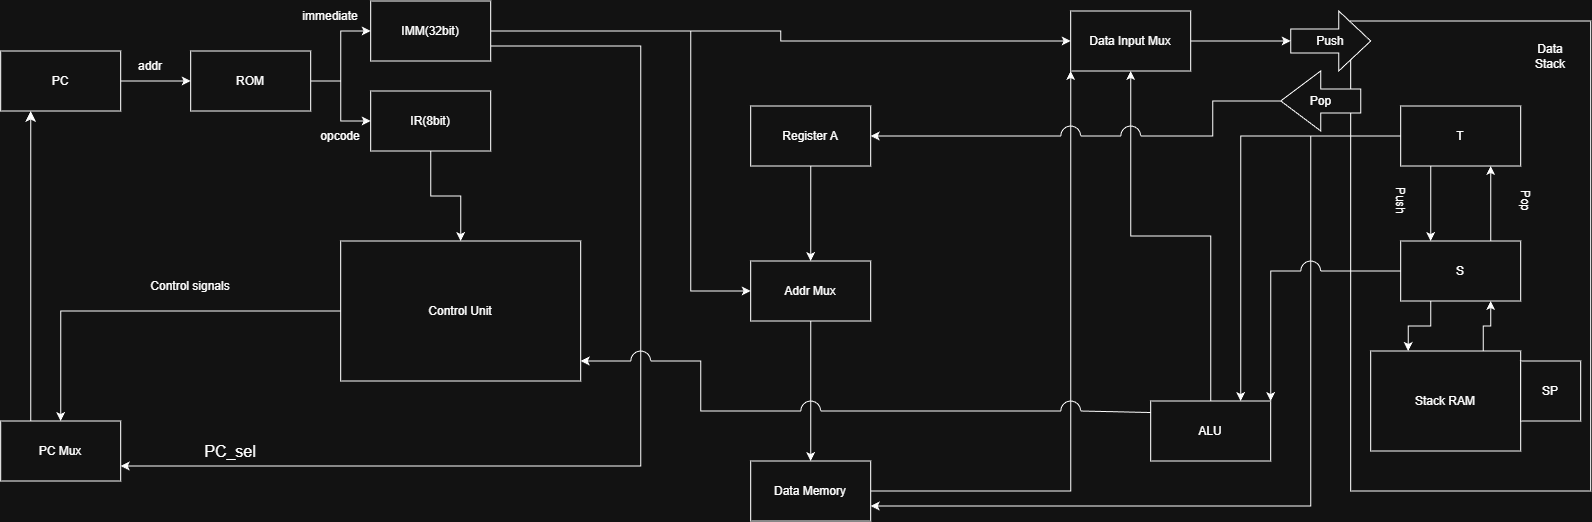

The diagram above was exported from draw.io. Its source (the exported page's mxGraphModel, read from the mxfile embedded in the PNG):
<mxGraphModel dx="987" dy="1060" grid="1" gridSize="10" guides="1" tooltips="1" connect="1" arrows="1" fold="1" page="1" pageScale="1" pageWidth="827" pageHeight="1169" math="0" shadow="0">
  <root>
    <mxCell id="0" />
    <mxCell id="1" parent="0" />
    <mxCell id="MHg82w3gx-bzw7ho4yWn-1" parent="1" style="rounded=0;whiteSpace=wrap;html=1;" value="PC" vertex="1">
      <mxGeometry height="60" width="120" x="10" y="100" as="geometry" />
    </mxCell>
    <mxCell id="MHg82w3gx-bzw7ho4yWn-43" edge="1" parent="1" source="MHg82w3gx-bzw7ho4yWn-2" style="edgeStyle=orthogonalEdgeStyle;rounded=0;orthogonalLoop=1;jettySize=auto;html=1;exitX=1;exitY=0.5;exitDx=0;exitDy=0;entryX=0;entryY=0.5;entryDx=0;entryDy=0;" target="MHg82w3gx-bzw7ho4yWn-5">
      <mxGeometry relative="1" as="geometry" />
    </mxCell>
    <mxCell id="MHg82w3gx-bzw7ho4yWn-44" edge="1" parent="1" source="MHg82w3gx-bzw7ho4yWn-2" style="edgeStyle=orthogonalEdgeStyle;rounded=0;orthogonalLoop=1;jettySize=auto;html=1;exitX=1;exitY=0.5;exitDx=0;exitDy=0;entryX=0;entryY=0.5;entryDx=0;entryDy=0;" target="MHg82w3gx-bzw7ho4yWn-7">
      <mxGeometry relative="1" as="geometry" />
    </mxCell>
    <mxCell id="MHg82w3gx-bzw7ho4yWn-2" parent="1" style="rounded=0;whiteSpace=wrap;html=1;" value="ROM" vertex="1">
      <mxGeometry height="60" width="120" x="200" y="100" as="geometry" />
    </mxCell>
    <mxCell id="MHg82w3gx-bzw7ho4yWn-4" edge="1" parent="1" source="MHg82w3gx-bzw7ho4yWn-1" style="endArrow=classic;html=1;rounded=0;exitX=1;exitY=0.5;exitDx=0;exitDy=0;entryX=0;entryY=0.5;entryDx=0;entryDy=0;" target="MHg82w3gx-bzw7ho4yWn-2" value="">
      <mxGeometry height="50" relative="1" width="50" as="geometry">
        <mxPoint x="390" y="270" as="sourcePoint" />
        <mxPoint x="440" y="220" as="targetPoint" />
      </mxGeometry>
    </mxCell>
    <mxCell id="MHg82w3gx-bzw7ho4yWn-10" edge="1" parent="1" source="MHg82w3gx-bzw7ho4yWn-5" style="edgeStyle=orthogonalEdgeStyle;rounded=0;orthogonalLoop=1;jettySize=auto;html=1;" target="MHg82w3gx-bzw7ho4yWn-9" value="">
      <mxGeometry relative="1" as="geometry" />
    </mxCell>
    <mxCell id="MHg82w3gx-bzw7ho4yWn-5" parent="1" style="rounded=0;whiteSpace=wrap;html=1;" value="IR(8bit)" vertex="1">
      <mxGeometry height="60" width="120" x="380" y="140" as="geometry" />
    </mxCell>
    <mxCell id="MHg82w3gx-bzw7ho4yWn-47" edge="1" parent="1" source="MHg82w3gx-bzw7ho4yWn-7" style="edgeStyle=orthogonalEdgeStyle;rounded=0;orthogonalLoop=1;jettySize=auto;html=1;exitX=1;exitY=0.5;exitDx=0;exitDy=0;entryX=0;entryY=0.5;entryDx=0;entryDy=0;" target="MHg82w3gx-bzw7ho4yWn-57">
      <mxGeometry relative="1" as="geometry">
        <mxPoint x="940" y="80" as="targetPoint" />
      </mxGeometry>
    </mxCell>
    <mxCell id="MHg82w3gx-bzw7ho4yWn-51" edge="1" parent="1" source="MHg82w3gx-bzw7ho4yWn-7" style="edgeStyle=orthogonalEdgeStyle;rounded=0;orthogonalLoop=1;jettySize=auto;html=1;exitX=1;exitY=0.5;exitDx=0;exitDy=0;entryX=0;entryY=0.5;entryDx=0;entryDy=0;" target="MHg82w3gx-bzw7ho4yWn-33">
      <mxGeometry relative="1" as="geometry">
        <Array as="points">
          <mxPoint x="700" y="80.07" />
          <mxPoint x="700" y="340.07" />
        </Array>
      </mxGeometry>
    </mxCell>
    <mxCell id="MHg82w3gx-bzw7ho4yWn-93" edge="1" parent="1" source="MHg82w3gx-bzw7ho4yWn-7" style="edgeStyle=orthogonalEdgeStyle;rounded=0;orthogonalLoop=1;jettySize=auto;html=1;exitX=1;exitY=0.75;exitDx=0;exitDy=0;entryX=1;entryY=0.75;entryDx=0;entryDy=0;" target="MHg82w3gx-bzw7ho4yWn-35">
      <mxGeometry relative="1" as="geometry">
        <Array as="points">
          <mxPoint x="650.07" y="95.07" />
          <mxPoint x="650.07" y="515.07" />
        </Array>
      </mxGeometry>
    </mxCell>
    <mxCell id="MHg82w3gx-bzw7ho4yWn-7" parent="1" style="rounded=0;whiteSpace=wrap;html=1;" value="IMM(32bit)" vertex="1">
      <mxGeometry height="60" width="120" x="380" y="50" as="geometry" />
    </mxCell>
    <mxCell id="MHg82w3gx-bzw7ho4yWn-38" edge="1" parent="1" source="MHg82w3gx-bzw7ho4yWn-9" style="edgeStyle=orthogonalEdgeStyle;rounded=0;orthogonalLoop=1;jettySize=auto;html=1;exitX=0;exitY=0.5;exitDx=0;exitDy=0;entryX=0.5;entryY=0;entryDx=0;entryDy=0;" target="MHg82w3gx-bzw7ho4yWn-35">
      <mxGeometry relative="1" as="geometry" />
    </mxCell>
    <mxCell id="MHg82w3gx-bzw7ho4yWn-9" parent="1" style="rounded=0;whiteSpace=wrap;html=1;" value="&lt;div style=&quot;text-align: start;&quot;&gt;Control Unit&lt;/div&gt;" vertex="1">
      <mxGeometry height="140" width="240" x="350" y="290" as="geometry" />
    </mxCell>
    <mxCell id="MHg82w3gx-bzw7ho4yWn-11" parent="1" style="rounded=0;whiteSpace=wrap;html=1;" value="" vertex="1">
      <mxGeometry height="470" width="240" x="1360" y="70" as="geometry" />
    </mxCell>
    <mxCell id="MHg82w3gx-bzw7ho4yWn-23" edge="1" parent="1" source="MHg82w3gx-bzw7ho4yWn-12" style="edgeStyle=orthogonalEdgeStyle;rounded=0;orthogonalLoop=1;jettySize=auto;html=1;exitX=0.25;exitY=1;exitDx=0;exitDy=0;entryX=0.25;entryY=0;entryDx=0;entryDy=0;" target="MHg82w3gx-bzw7ho4yWn-13">
      <mxGeometry relative="1" as="geometry" />
    </mxCell>
    <mxCell id="MHg82w3gx-bzw7ho4yWn-64" edge="1" parent="1" source="MHg82w3gx-bzw7ho4yWn-12" style="edgeStyle=orthogonalEdgeStyle;rounded=0;orthogonalLoop=1;jettySize=auto;html=1;exitX=0;exitY=0.5;exitDx=0;exitDy=0;entryX=0.75;entryY=0;entryDx=0;entryDy=0;" target="MHg82w3gx-bzw7ho4yWn-32">
      <mxGeometry relative="1" as="geometry" />
    </mxCell>
    <mxCell id="MHg82w3gx-bzw7ho4yWn-84" edge="1" parent="1" source="MHg82w3gx-bzw7ho4yWn-12" style="edgeStyle=orthogonalEdgeStyle;rounded=0;orthogonalLoop=1;jettySize=auto;html=1;exitX=0;exitY=0.5;exitDx=0;exitDy=0;entryX=1;entryY=0.75;entryDx=0;entryDy=0;movable=0;resizable=0;rotatable=0;deletable=0;editable=0;locked=1;connectable=0;" target="MHg82w3gx-bzw7ho4yWn-36">
      <mxGeometry relative="1" as="geometry">
        <Array as="points">
          <mxPoint x="1320" y="185" />
          <mxPoint x="1320" y="555" />
        </Array>
        <mxPoint x="1010" y="570" as="targetPoint" />
      </mxGeometry>
    </mxCell>
    <mxCell id="MHg82w3gx-bzw7ho4yWn-12" parent="1" style="rounded=0;whiteSpace=wrap;html=1;" value="T" vertex="1">
      <mxGeometry height="60" width="120" x="1410" y="155" as="geometry" />
    </mxCell>
    <mxCell id="MHg82w3gx-bzw7ho4yWn-25" edge="1" parent="1" source="MHg82w3gx-bzw7ho4yWn-13" style="edgeStyle=orthogonalEdgeStyle;rounded=0;orthogonalLoop=1;jettySize=auto;html=1;exitX=0.25;exitY=1;exitDx=0;exitDy=0;entryX=0.25;entryY=0;entryDx=0;entryDy=0;" target="MHg82w3gx-bzw7ho4yWn-14">
      <mxGeometry relative="1" as="geometry" />
    </mxCell>
    <mxCell id="MHg82w3gx-bzw7ho4yWn-27" edge="1" parent="1" source="MHg82w3gx-bzw7ho4yWn-13" style="edgeStyle=orthogonalEdgeStyle;rounded=0;orthogonalLoop=1;jettySize=auto;html=1;exitX=0.75;exitY=0;exitDx=0;exitDy=0;entryX=0.75;entryY=1;entryDx=0;entryDy=0;" target="MHg82w3gx-bzw7ho4yWn-12">
      <mxGeometry relative="1" as="geometry" />
    </mxCell>
    <mxCell id="MHg82w3gx-bzw7ho4yWn-13" parent="1" style="rounded=0;whiteSpace=wrap;html=1;" value="S" vertex="1">
      <mxGeometry height="60" width="120" x="1410" y="290" as="geometry" />
    </mxCell>
    <mxCell id="MHg82w3gx-bzw7ho4yWn-26" edge="1" parent="1" source="MHg82w3gx-bzw7ho4yWn-14" style="edgeStyle=orthogonalEdgeStyle;rounded=0;orthogonalLoop=1;jettySize=auto;html=1;exitX=0.75;exitY=0;exitDx=0;exitDy=0;entryX=0.75;entryY=1;entryDx=0;entryDy=0;" target="MHg82w3gx-bzw7ho4yWn-13">
      <mxGeometry relative="1" as="geometry" />
    </mxCell>
    <mxCell id="MHg82w3gx-bzw7ho4yWn-14" parent="1" style="rounded=0;whiteSpace=wrap;html=1;" value="Stack RAM" vertex="1">
      <mxGeometry height="100" width="150" x="1380" y="400" as="geometry" />
    </mxCell>
    <mxCell id="MHg82w3gx-bzw7ho4yWn-15" parent="1" style="rounded=0;whiteSpace=wrap;html=1;" value="SP" vertex="1">
      <mxGeometry height="60" width="60" x="1530" y="410" as="geometry" />
    </mxCell>
    <mxCell id="MHg82w3gx-bzw7ho4yWn-18" parent="1" style="shape=singleArrow;whiteSpace=wrap;html=1;arrowWidth=0.4;arrowSize=0.4;" value="Push" vertex="1">
      <mxGeometry height="60" width="80" x="1300" y="60" as="geometry" />
    </mxCell>
    <mxCell id="MHg82w3gx-bzw7ho4yWn-21" parent="1" style="html=1;shadow=0;dashed=0;align=center;verticalAlign=middle;shape=mxgraph.arrows2.arrow;dy=0.6;dx=40;flipH=1;notch=0;legacyAnchorPoints=0;" value="Pop" vertex="1">
      <mxGeometry height="60" width="80" x="1290" y="120" as="geometry" />
    </mxCell>
    <mxCell id="MHg82w3gx-bzw7ho4yWn-24" parent="1" style="text;html=1;whiteSpace=wrap;strokeColor=none;fillColor=none;align=center;verticalAlign=middle;rounded=0;rotation=90;" value="Push" vertex="1">
      <mxGeometry height="20" width="40" x="1390" y="240" as="geometry" />
    </mxCell>
    <mxCell id="MHg82w3gx-bzw7ho4yWn-28" parent="1" style="text;html=1;whiteSpace=wrap;strokeColor=none;fillColor=none;align=center;verticalAlign=middle;rounded=0;rotation=90;" value="Pop" vertex="1">
      <mxGeometry height="30" width="60" x="1505" y="235" as="geometry" />
    </mxCell>
    <mxCell id="MHg82w3gx-bzw7ho4yWn-30" parent="1" style="text;html=1;whiteSpace=wrap;strokeColor=none;fillColor=none;align=center;verticalAlign=middle;rounded=0;" value="Data Stack" vertex="1">
      <mxGeometry height="30" width="60" x="1530" y="90" as="geometry" />
    </mxCell>
    <mxCell id="MHg82w3gx-bzw7ho4yWn-52" edge="1" parent="1" source="MHg82w3gx-bzw7ho4yWn-31" style="edgeStyle=orthogonalEdgeStyle;rounded=0;orthogonalLoop=1;jettySize=auto;html=1;exitX=0.5;exitY=1;exitDx=0;exitDy=0;entryX=0.5;entryY=0;entryDx=0;entryDy=0;" target="MHg82w3gx-bzw7ho4yWn-33">
      <mxGeometry relative="1" as="geometry" />
    </mxCell>
    <mxCell id="MHg82w3gx-bzw7ho4yWn-31" parent="1" style="rounded=0;whiteSpace=wrap;html=1;" value="Register A" vertex="1">
      <mxGeometry height="60" width="120" x="760" y="155" as="geometry" />
    </mxCell>
    <mxCell id="MHg82w3gx-bzw7ho4yWn-59" edge="1" parent="1" source="MHg82w3gx-bzw7ho4yWn-32" style="edgeStyle=orthogonalEdgeStyle;rounded=0;orthogonalLoop=1;jettySize=auto;html=1;exitX=0.5;exitY=0;exitDx=0;exitDy=0;entryX=0.5;entryY=1;entryDx=0;entryDy=0;movable=0;resizable=0;rotatable=0;deletable=0;editable=0;locked=1;connectable=0;" target="MHg82w3gx-bzw7ho4yWn-57">
      <mxGeometry relative="1" as="geometry" />
    </mxCell>
    <mxCell id="MHg82w3gx-bzw7ho4yWn-32" parent="1" style="rounded=0;whiteSpace=wrap;html=1;" value="ALU" vertex="1">
      <mxGeometry height="60" width="120" x="1160" y="450" as="geometry" />
    </mxCell>
    <mxCell id="MHg82w3gx-bzw7ho4yWn-53" edge="1" parent="1" source="MHg82w3gx-bzw7ho4yWn-33" style="edgeStyle=orthogonalEdgeStyle;rounded=0;orthogonalLoop=1;jettySize=auto;html=1;exitX=0.5;exitY=1;exitDx=0;exitDy=0;movable=0;resizable=0;rotatable=0;deletable=0;editable=0;locked=1;connectable=0;" target="MHg82w3gx-bzw7ho4yWn-36">
      <mxGeometry relative="1" as="geometry" />
    </mxCell>
    <mxCell id="MHg82w3gx-bzw7ho4yWn-33" parent="1" style="rounded=0;whiteSpace=wrap;html=1;" value="Addr Mux" vertex="1">
      <mxGeometry height="60" width="120" x="760" y="310" as="geometry" />
    </mxCell>
    <mxCell id="AM9h3kTiXPVl0T16F_6Y-5" edge="1" parent="1" source="MHg82w3gx-bzw7ho4yWn-35" style="edgeStyle=none;curved=1;rounded=0;orthogonalLoop=1;jettySize=auto;html=1;exitX=0.25;exitY=0;exitDx=0;exitDy=0;entryX=0.25;entryY=1;entryDx=0;entryDy=0;fontSize=12;startSize=8;endSize=8;" target="MHg82w3gx-bzw7ho4yWn-1">
      <mxGeometry relative="1" as="geometry" />
    </mxCell>
    <mxCell id="MHg82w3gx-bzw7ho4yWn-35" parent="1" style="rounded=0;whiteSpace=wrap;html=1;" value="PC Mux" vertex="1">
      <mxGeometry height="60" width="120" x="10" y="470" as="geometry" />
    </mxCell>
    <mxCell id="MHg82w3gx-bzw7ho4yWn-58" edge="1" parent="1" source="MHg82w3gx-bzw7ho4yWn-36" style="edgeStyle=orthogonalEdgeStyle;rounded=0;orthogonalLoop=1;jettySize=auto;html=1;exitX=1;exitY=0.5;exitDx=0;exitDy=0;entryX=0;entryY=1;entryDx=0;entryDy=0;movable=0;resizable=0;rotatable=0;deletable=0;editable=0;locked=1;connectable=0;" target="MHg82w3gx-bzw7ho4yWn-57">
      <mxGeometry relative="1" as="geometry">
        <mxPoint x="990" y="150" as="targetPoint" />
      </mxGeometry>
    </mxCell>
    <mxCell id="MHg82w3gx-bzw7ho4yWn-36" parent="1" style="rounded=0;whiteSpace=wrap;html=1;" value="Data Memory" vertex="1">
      <mxGeometry height="60" width="120" x="760" y="510" as="geometry" />
    </mxCell>
    <mxCell id="MHg82w3gx-bzw7ho4yWn-39" parent="1" style="text;html=1;whiteSpace=wrap;strokeColor=none;fillColor=none;align=center;verticalAlign=middle;rounded=0;" value="Control signals" vertex="1">
      <mxGeometry height="50" width="140" x="130" y="310" as="geometry" />
    </mxCell>
    <mxCell id="MHg82w3gx-bzw7ho4yWn-41" parent="1" style="text;html=1;whiteSpace=wrap;strokeColor=none;fillColor=none;align=center;verticalAlign=middle;rounded=0;" value="addr" vertex="1">
      <mxGeometry height="30" width="60" x="130" y="100" as="geometry" />
    </mxCell>
    <mxCell id="MHg82w3gx-bzw7ho4yWn-42" parent="1" style="text;html=1;whiteSpace=wrap;strokeColor=none;fillColor=none;align=center;verticalAlign=middle;rounded=0;" value="opcode" vertex="1">
      <mxGeometry height="30" width="60" x="320" y="170" as="geometry" />
    </mxCell>
    <mxCell id="MHg82w3gx-bzw7ho4yWn-46" parent="1" style="text;html=1;whiteSpace=wrap;strokeColor=none;fillColor=none;align=center;verticalAlign=middle;rounded=0;" value="immediate" vertex="1">
      <mxGeometry height="30" width="60" x="310" y="50" as="geometry" />
    </mxCell>
    <mxCell id="MHg82w3gx-bzw7ho4yWn-57" parent="1" style="rounded=0;whiteSpace=wrap;html=1;" value="Data Input Mux" vertex="1">
      <mxGeometry height="60" width="120" x="1080" y="60" as="geometry" />
    </mxCell>
    <mxCell id="MHg82w3gx-bzw7ho4yWn-60" edge="1" parent="1" source="MHg82w3gx-bzw7ho4yWn-57" style="edgeStyle=orthogonalEdgeStyle;rounded=0;orthogonalLoop=1;jettySize=auto;html=1;exitX=1;exitY=0.5;exitDx=0;exitDy=0;entryX=0;entryY=0.5;entryDx=0;entryDy=0;entryPerimeter=0;" target="MHg82w3gx-bzw7ho4yWn-18">
      <mxGeometry relative="1" as="geometry" />
    </mxCell>
    <mxCell id="MHg82w3gx-bzw7ho4yWn-75" parent="1" style="verticalLabelPosition=bottom;verticalAlign=top;html=1;shape=mxgraph.basic.arc;startAngle=0.6204539526621757;endAngle=0.12175239075581273;rotation=45;" value="" vertex="1">
      <mxGeometry height="20" width="20" x="1130" y="175" as="geometry" />
    </mxCell>
    <mxCell id="MHg82w3gx-bzw7ho4yWn-78" edge="1" parent="1" source="MHg82w3gx-bzw7ho4yWn-75" style="endArrow=none;html=1;rounded=0;entryX=1;entryY=0.5;entryDx=0;entryDy=0;exitX=0.854;exitY=0.146;exitDx=0;exitDy=0;exitPerimeter=0;entryPerimeter=0;edgeStyle=orthogonalEdgeStyle;" target="MHg82w3gx-bzw7ho4yWn-21" value="">
      <mxGeometry height="50" relative="1" width="50" as="geometry">
        <mxPoint x="1160" y="210" as="sourcePoint" />
        <mxPoint x="1250" y="190" as="targetPoint" />
      </mxGeometry>
    </mxCell>
    <mxCell id="MHg82w3gx-bzw7ho4yWn-81" parent="1" style="verticalLabelPosition=bottom;verticalAlign=top;html=1;shape=mxgraph.basic.arc;startAngle=0.6204539526621757;endAngle=0.12175239075581273;rotation=45;" value="" vertex="1">
      <mxGeometry height="20" width="20" x="1070.002135623731" y="175.00213562373096" as="geometry" />
    </mxCell>
    <mxCell id="MHg82w3gx-bzw7ho4yWn-82" edge="1" parent="1" source="MHg82w3gx-bzw7ho4yWn-81" style="endArrow=none;html=1;rounded=0;entryX=0.146;entryY=0.854;entryDx=0;entryDy=0;entryPerimeter=0;exitX=0.853;exitY=0.146;exitDx=0;exitDy=0;exitPerimeter=0;" target="MHg82w3gx-bzw7ho4yWn-75" value="">
      <mxGeometry height="50" relative="1" width="50" as="geometry">
        <mxPoint x="1030" y="270" as="sourcePoint" />
        <mxPoint x="1080" y="220" as="targetPoint" />
      </mxGeometry>
    </mxCell>
    <mxCell id="MHg82w3gx-bzw7ho4yWn-83" edge="1" parent="1" source="MHg82w3gx-bzw7ho4yWn-81" style="endArrow=classic;html=1;rounded=0;exitX=0.146;exitY=0.854;exitDx=0;exitDy=0;exitPerimeter=0;entryX=1;entryY=0.5;entryDx=0;entryDy=0;" target="MHg82w3gx-bzw7ho4yWn-31" value="">
      <mxGeometry height="50" relative="1" width="50" as="geometry">
        <mxPoint x="1010" y="270" as="sourcePoint" />
        <mxPoint x="1060" y="220" as="targetPoint" />
      </mxGeometry>
    </mxCell>
    <mxCell id="MHg82w3gx-bzw7ho4yWn-86" parent="1" style="verticalLabelPosition=bottom;verticalAlign=top;html=1;shape=mxgraph.basic.arc;startAngle=0.6204539526621757;endAngle=0.125;rotation=45;" value="" vertex="1">
      <mxGeometry height="20" width="20" x="1310.0021356237307" y="310.00213562373096" as="geometry" />
    </mxCell>
    <mxCell id="MHg82w3gx-bzw7ho4yWn-90" edge="1" parent="1" source="MHg82w3gx-bzw7ho4yWn-86" style="endArrow=none;html=1;rounded=0;entryX=0;entryY=0.5;entryDx=0;entryDy=0;exitX=0.853;exitY=0.146;exitDx=0;exitDy=0;exitPerimeter=0;" target="MHg82w3gx-bzw7ho4yWn-13" value="">
      <mxGeometry height="50" relative="1" width="50" as="geometry">
        <mxPoint x="1331.51" y="340" as="sourcePoint" />
        <mxPoint x="1330" y="320" as="targetPoint" />
      </mxGeometry>
    </mxCell>
    <mxCell id="MHg82w3gx-bzw7ho4yWn-91" edge="1" parent="1" source="MHg82w3gx-bzw7ho4yWn-86" style="endArrow=classic;html=1;rounded=0;exitX=0.146;exitY=0.854;exitDx=0;exitDy=0;exitPerimeter=0;entryX=1;entryY=0;entryDx=0;entryDy=0;edgeStyle=orthogonalEdgeStyle;" target="MHg82w3gx-bzw7ho4yWn-32" value="">
      <mxGeometry height="50" relative="1" width="50" as="geometry">
        <mxPoint x="1310" y="340" as="sourcePoint" />
        <mxPoint x="1280" y="330" as="targetPoint" />
      </mxGeometry>
    </mxCell>
    <mxCell id="MHg82w3gx-bzw7ho4yWn-94" edge="1" parent="1" style="endArrow=none;html=1;rounded=0;entryX=0;entryY=0.192;entryDx=0;entryDy=0;entryPerimeter=0;" target="MHg82w3gx-bzw7ho4yWn-32" value="">
      <mxGeometry height="50" relative="1" width="50" as="geometry">
        <mxPoint x="1090" y="460" as="sourcePoint" />
        <mxPoint x="1380" y="380" as="targetPoint" />
      </mxGeometry>
    </mxCell>
    <mxCell id="MHg82w3gx-bzw7ho4yWn-95" parent="1" style="verticalLabelPosition=bottom;verticalAlign=top;html=1;shape=mxgraph.basic.arc;startAngle=0.6204539526621757;endAngle=0.12175239075581273;rotation=45;" value="" vertex="1">
      <mxGeometry height="20" width="20" x="1070" y="450" as="geometry" />
    </mxCell>
    <mxCell id="MHg82w3gx-bzw7ho4yWn-96" edge="1" parent="1" style="endArrow=none;html=1;rounded=0;entryX=0.146;entryY=0.854;entryDx=0;entryDy=0;entryPerimeter=0;" target="MHg82w3gx-bzw7ho4yWn-95" value="">
      <mxGeometry height="50" relative="1" width="50" as="geometry">
        <mxPoint x="830" y="460" as="sourcePoint" />
        <mxPoint x="1070" y="500" as="targetPoint" />
      </mxGeometry>
    </mxCell>
    <mxCell id="MHg82w3gx-bzw7ho4yWn-97" parent="1" style="verticalLabelPosition=bottom;verticalAlign=top;html=1;shape=mxgraph.basic.arc;startAngle=0.6204539526621757;endAngle=0.12175239075581273;rotation=45;" value="" vertex="1">
      <mxGeometry height="20" width="20" x="810" y="450" as="geometry" />
    </mxCell>
    <mxCell id="AM9h3kTiXPVl0T16F_6Y-2" edge="1" parent="1" style="endArrow=none;html=1;rounded=0;entryX=0.146;entryY=0.854;entryDx=0;entryDy=0;entryPerimeter=0;edgeStyle=orthogonalEdgeStyle;" target="MHg82w3gx-bzw7ho4yWn-97" value="">
      <mxGeometry height="50" relative="1" width="50" as="geometry">
        <Array as="points">
          <mxPoint x="710" y="460" />
        </Array>
        <mxPoint x="660" y="410" as="sourcePoint" />
        <mxPoint x="810" y="470" as="targetPoint" />
      </mxGeometry>
    </mxCell>
    <mxCell id="AM9h3kTiXPVl0T16F_6Y-3" parent="1" style="verticalLabelPosition=bottom;verticalAlign=top;html=1;shape=mxgraph.basic.arc;startAngle=0.6204539526621757;endAngle=0.12175239075581273;rotation=45;" value="" vertex="1">
      <mxGeometry height="20" width="20" x="640.002135623731" y="400.00213562373096" as="geometry" />
    </mxCell>
    <mxCell id="AM9h3kTiXPVl0T16F_6Y-4" edge="1" parent="1" source="AM9h3kTiXPVl0T16F_6Y-3" style="endArrow=classic;html=1;rounded=0;exitX=0.146;exitY=0.854;exitDx=0;exitDy=0;exitPerimeter=0;entryX=1;entryY=0.857;entryDx=0;entryDy=0;entryPerimeter=0;" target="MHg82w3gx-bzw7ho4yWn-9" value="">
      <mxGeometry height="50" relative="1" width="50" as="geometry">
        <mxPoint x="790" y="550" as="sourcePoint" />
        <mxPoint x="600" y="550" as="targetPoint" />
      </mxGeometry>
    </mxCell>
    <mxCell id="AM9h3kTiXPVl0T16F_6Y-6" parent="1" style="text;html=1;whiteSpace=wrap;strokeColor=none;fillColor=none;align=center;verticalAlign=middle;rounded=0;fontSize=16;" value="PC_sel" vertex="1">
      <mxGeometry height="30" width="60" x="210" y="485" as="geometry" />
    </mxCell>
  </root>
</mxGraphModel>